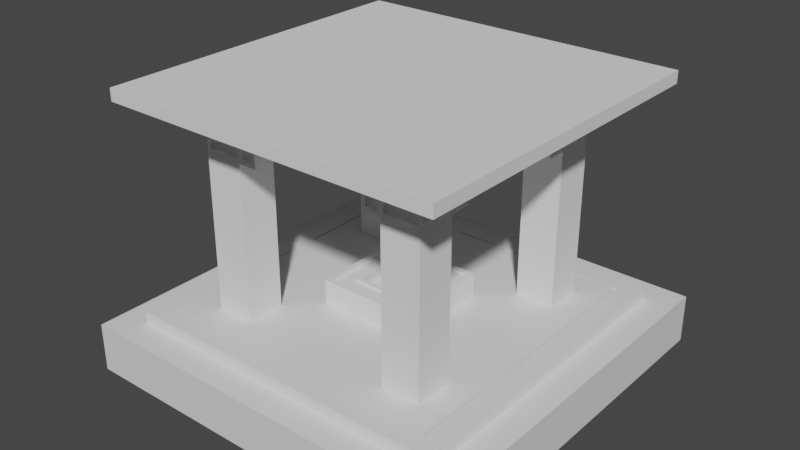 # Source: power_center.blend  (saved by Blender 3.6.11; exported with 4.5.12 LTS)
import bpy
from mathutils import Matrix  # noqa: F401  (used for matrix-valued properties, if any)

bpy.ops.wm.read_factory_settings(use_empty=True)
scene = bpy.context.scene
scene.name = 'Scene'

# ---- collections
col_collection = bpy.data.collections.new('Collection'); scene.collection.children.link(col_collection)

# ---- materials (node trees are filled in below, after node groups)
mat_material = bpy.data.materials.new('Material')
mat_material.alpha_threshold = 0.0
mat_material.use_transparent_shadow = False
mat_material.roughness = 0.5
mat_material.line_color = (0.0, 0.0, 0.0, 1.0)

# ---- material node trees
mat_material.use_nodes = True; mat_material.node_tree.nodes.clear()
_N = mat_material.node_tree.nodes; _L = mat_material.node_tree.links
n0 = _N.new('ShaderNodeOutputMaterial'); n0.name = 'Material Output'; n0.location = (300, 300)
n1 = _N.new('ShaderNodeBsdfPrincipled'); n1.name = 'Principled BSDF'; n1.location = (10, 300)
n1.distribution = 'GGX'
n1.subsurface_method = 'RANDOM_WALK_SKIN'
n1.inputs[3].default_value = 1.45
n1.inputs[27].default_value = (0.0, 0.0, 0.0, 1.0)
n1.inputs[28].default_value = 1.0
_L.new(n1.outputs[0], n0.inputs[0])
n0.is_active_output = True

# ---- world
world_world = bpy.data.worlds.new('World'); scene.world = world_world
world_world.use_nodes = True; world_world.node_tree.nodes.clear()
_N = world_world.node_tree.nodes; _L = world_world.node_tree.links
n0 = _N.new('ShaderNodeOutputWorld'); n0.name = 'World Output'; n0.location = (300, 300)
n1 = _N.new('ShaderNodeBackground'); n1.name = 'Background'; n1.location = (10, 300)
n1.inputs[0].default_value = (0.05088, 0.05088, 0.05088, 1.0)
_L.new(n1.outputs[0], n0.inputs[0])
n0.is_active_output = True
world_world.color = (0.05088, 0.05088, 0.05088)
world_world.use_sun_shadow = False
world_world.sun_shadow_jitter_overblur = 0.0

# ---- meshes
me_cube = bpy.data.meshes.new('Cube')
me_cube.from_pydata([(0.85, 0.85, 1.0), (1.0, 1.0, -1.0), (0.85, -0.85, 1.0), (1.0, -1.0, -1.0), (-0.85, 0.85, 1.0), (-1.0, 1.0, -1.0), (-0.85, -0.85, 1.0), (-1.0, -1.0, -1.0), (1.0, -1.0, 1.0), (-1.0, -1.0, 1.0), (1.0, 1.0, 1.0), (-1.0, 1.0, 1.0), (1.0, -1.0, 1.0), (-1.0, -1.0, 1.0), (1.0, 1.0, 1.0), (-1.0, 1.0, 1.0), (0.85, -0.85, 1.0), (-0.85, -0.85, 1.0), (0.85, 0.85, 1.0), (-0.85, 0.85, 1.0), (0.74, -0.74, 1.5), (-0.74, -0.74, 1.5), (0.74, 0.74, 1.5), (-0.74, 0.74, 1.5), (0.85, -0.85, 1.5), (-0.85, -0.85, 1.5), (0.85, 0.85, 1.5), (-0.85, 0.85, 1.5), (0.75, -0.75, 1.5), (-0.75, -0.75, 1.5), (0.75, 0.75, 1.5), (-0.75, 0.75, 1.5), (0.75, -0.75, 1.4), (-0.75, -0.75, 1.4), (0.75, 0.75, 1.4), (-0.75, 0.75, 1.4), (0.74, -0.74, 1.4), (-0.74, -0.74, 1.4), (0.74, 0.74, 1.4), (-0.74, 0.74, 1.4)], [], [(4, 6, 25, 27), (3, 8, 9, 7), (7, 9, 11, 5), (5, 1, 3, 7), (1, 10, 8, 3), (5, 11, 10, 1), (4, 0, 18, 19), (9, 8, 12, 13), (10, 11, 15, 14), (2, 6, 17, 16), (16, 17, 13, 12), (18, 16, 12, 14), (17, 19, 15, 13), (19, 18, 14, 15), (0, 2, 16, 18), (11, 9, 13, 15), (8, 10, 14, 12), (6, 4, 19, 17), (22, 23, 21, 20), (6, 2, 24, 25), (0, 4, 27, 26), (2, 0, 26, 24), (28, 29, 25, 24), (30, 28, 24, 26), (29, 31, 27, 25), (31, 30, 26, 27), (30, 31, 35, 34), (22, 20, 36, 38), (29, 28, 32, 33), (23, 22, 38, 39), (36, 37, 33, 32), (38, 36, 32, 34), (37, 39, 35, 33), (39, 38, 34, 35), (28, 30, 34, 32), (21, 23, 39, 37), (20, 21, 37, 36), (31, 29, 33, 35)])
_uv = me_cube.uv_layers.new(name='UVMap')
_uv.uv.foreach_set('vector', [0.8563, 0.5188, 0.8563, 0.7313, 0.8563, 0.7313, 0.8563, 0.5188, 0.375, 0.75, 0.625, 0.75, 0.625, 1.0, 0.375, 1.0, 0.375, 0.0, 0.625, 0.0, 0.625, 0.25, 0.375, 0.25, 0.125, 0.5, 0.375, 0.5, 0.375, 0.75, 0.125, 0.75, 0.375, 0.5, 0.625, 0.5, 0.625, 0.75, 0.375, 0.75, 0.375, 0.25, 0.625, 0.25, 0.625, 0.5, 0.375, 0.5, 0.8563, 0.5188, 0.6438, 0.5188, 0.6438, 0.5188, 0.8563, 0.5188, 0.625, 1.0, 0.625, 0.75, 0.625, 0.75, 0.625, 1.0, 0.625, 0.5, 0.625, 0.25, 0.625, 0.25, 0.625, 0.5, 0.6438, 0.7313, 0.8563, 0.7313, 0.8563, 0.7313, 0.6438, 0.7313, 0.6438, 0.7313, 0.8563, 0.7313, 0.875, 0.75, 0.625, 0.75, 0.6438, 0.5188, 0.6438, 0.7313, 0.625, 0.75, 0.625, 0.5, 0.8563, 0.7313, 0.8563, 0.5188, 0.875, 0.5, 0.875, 0.75, 0.8563, 0.5188, 0.6438, 0.5188, 0.625, 0.5, 0.875, 0.5, 0.6438, 0.5188, 0.6438, 0.7313, 0.6438, 0.7313, 0.6438, 0.5188, 0.625, 0.25, 0.625, 0.0, 0.625, 0.0, 0.625, 0.25, 0.625, 0.75, 0.625, 0.5, 0.625, 0.5, 0.625, 0.75, 0.8563, 0.7313, 0.8563, 0.5188, 0.8563, 0.5188, 0.8563, 0.7313, 0.6575, 0.5325, 0.8425, 0.5325, 0.8425, 0.7175, 0.6575, 0.7175, 0.8563, 0.7313, 0.6438, 0.7313, 0.6438, 0.7313, 0.8563, 0.7313, 0.6438, 0.5188, 0.8563, 0.5188, 0.8563, 0.5188, 0.6438, 0.5188, 0.6438, 0.7313, 0.6438, 0.5188, 0.6438, 0.5188, 0.6438, 0.7313, 0.6562, 0.7188, 0.8438, 0.7188, 0.8563, 0.7313, 0.6438, 0.7313, 0.6562, 0.5312, 0.6562, 0.7188, 0.6438, 0.7313, 0.6438, 0.5188, 0.8438, 0.7188, 0.8438, 0.5312, 0.8563, 0.5188, 0.8563, 0.7313, 0.8438, 0.5312, 0.6562, 0.5312, 0.6438, 0.5188, 0.8563, 0.5188, 0.6562, 0.5312, 0.8438, 0.5312, 0.8438, 0.5312, 0.6562, 0.5312, 0.6575, 0.5325, 0.6575, 0.7175, 0.6575, 0.7175, 0.6575, 0.5325, 0.8438, 0.7188, 0.6562, 0.7188, 0.6562, 0.7188, 0.8438, 0.7188, 0.8425, 0.5325, 0.6575, 0.5325, 0.6575, 0.5325, 0.8425, 0.5325, 0.6575, 0.7175, 0.8425, 0.7175, 0.8438, 0.7188, 0.6562, 0.7188, 0.6575, 0.5325, 0.6575, 0.7175, 0.6562, 0.7188, 0.6562, 0.5312, 0.8425, 0.7175, 0.8425, 0.5325, 0.8438, 0.5312, 0.8438, 0.7188, 0.8425, 0.5325, 0.6575, 0.5325, 0.6562, 0.5312, 0.8438, 0.5312, 0.6562, 0.7188, 0.6562, 0.5312, 0.6562, 0.5312, 0.6562, 0.7188, 0.8425, 0.7175, 0.8425, 0.5325, 0.8425, 0.5325, 0.8425, 0.7175, 0.6575, 0.7175, 0.8425, 0.7175, 0.8425, 0.7175, 0.6575, 0.7175, 0.8438, 0.5312, 0.8438, 0.7188, 0.8438, 0.7188, 0.8438, 0.5312])
me_cube.materials.append(mat_material)
me_cube.use_mirror_vertex_groups = False
me_cube.update()
me_cube_001 = bpy.data.meshes.new('Cube.001')
me_cube_001.from_pydata([(-1.0, -1.0, -1.0), (-1.0, 1.0, -1.0), (1.0, -1.0, -1.0), (1.0, 1.0, -1.0), (-1.0, -1.0, 7.0), (-0.85, 1.0, 6.85), (0.85, 1.0, 6.85), (1.0, -0.85, 6.85), (-0.85, 1.0, 5.55), (0.85, 1.0, 5.55), (1.0, -0.85, 5.55), (-1.0, -1.0, 5.4), (-1.0, 1.0, 7.0), (1.0, 0.85, 6.85), (-1.0, 1.0, 5.4), (1.0, 0.85, 5.55), (1.0, 1.0, 7.0), (1.0, -1.0, 7.0), (1.0, 1.0, 5.4), (1.0, -1.0, 5.4), (-0.85, 0.875, 6.85), (0.85, 0.875, 6.85), (-0.85, 0.875, 5.55), (0.85, 0.875, 5.55), (0.875, 0.85, 6.85), (0.875, -0.85, 6.85), (0.875, 0.85, 5.55), (0.875, -0.85, 5.55)], [], [(1, 14, 18, 3), (3, 18, 19, 2), (2, 19, 11, 0), (1, 3, 2, 0), (9, 8, 22, 23), (16, 12, 4, 17), (7, 10, 27, 25), (14, 11, 4, 12), (11, 19, 17, 4), (0, 11, 14, 1), (6, 5, 12, 16), (5, 8, 14, 12), (9, 6, 16, 18), (8, 9, 18, 14), (7, 13, 16, 17), (13, 15, 18, 16), (10, 7, 17, 19), (15, 10, 19, 18), (23, 22, 20, 21), (8, 5, 20, 22), (6, 9, 23, 21), (5, 6, 21, 20), (27, 26, 24, 25), (13, 7, 25, 24), (10, 15, 26, 27), (15, 13, 24, 26)])
_uv = me_cube_001.uv_layers.new(name='UVMap')
_uv.uv.foreach_set('vector', [0.375, 0.25, 0.625, 0.25, 0.625, 0.5, 0.375, 0.5, 0.375, 0.5, 0.625, 0.5, 0.625, 0.75, 0.375, 0.75, 0.375, 0.75, 0.625, 0.75, 0.625, 1.0, 0.375, 1.0, 0.125, 0.5, 0.375, 0.5, 0.375, 0.75, 0.125, 0.75, 0.625, 0.4812, 0.625, 0.2687, 0.625, 0.2687, 0.625, 0.4812, 0.625, 0.5, 0.875, 0.5, 0.875, 0.75, 0.625, 0.75, 0.625, 0.7313, 0.625, 0.7312, 0.625, 0.7312, 0.625, 0.7313, 0.625, 0.25, 0.625, 0.0, 0.625, 0.0, 0.625, 0.25, 0.625, 1.0, 0.625, 0.75, 0.625, 0.75, 0.625, 1.0, 0.375, 0.0, 0.625, 0.0, 0.625, 0.25, 0.375, 0.25, 0.625, 0.4813, 0.625, 0.2688, 0.625, 0.25, 0.625, 0.5, 0.625, 0.2688, 0.625, 0.2687, 0.625, 0.25, 0.625, 0.25, 0.625, 0.4812, 0.625, 0.4813, 0.625, 0.5, 0.625, 0.5, 0.625, 0.2687, 0.625, 0.4812, 0.625, 0.5, 0.625, 0.25, 0.625, 0.7313, 0.625, 0.5187, 0.625, 0.5, 0.625, 0.75, 0.625, 0.5187, 0.625, 0.5188, 0.625, 0.5, 0.625, 0.5, 0.625, 0.7312, 0.625, 0.7313, 0.625, 0.75, 0.625, 0.75, 0.625, 0.5188, 0.625, 0.7312, 0.625, 0.75, 0.625, 0.5, 0.625, 0.4812, 0.625, 0.2687, 0.625, 0.2688, 0.625, 0.4813, 0.625, 0.2687, 0.625, 0.2688, 0.625, 0.2688, 0.625, 0.2687, 0.625, 0.4813, 0.625, 0.4812, 0.625, 0.4812, 0.625, 0.4813, 0.625, 0.2688, 0.625, 0.4813, 0.625, 0.4813, 0.625, 0.2688, 0.625, 0.7312, 0.625, 0.5188, 0.625, 0.5187, 0.625, 0.7313, 0.625, 0.5187, 0.625, 0.7313, 0.625, 0.7313, 0.625, 0.5187, 0.625, 0.7312, 0.625, 0.5188, 0.625, 0.5188, 0.625, 0.7312, 0.625, 0.5188, 0.625, 0.5187, 0.625, 0.5187, 0.625, 0.5188])
me_cube_001.update()
me_cube_002 = bpy.data.meshes.new('Cube.002')
me_cube_002.from_pydata([(-0.4471, -0.4471, -0.5), (-0.5, -0.5, 0.5), (-0.4471, 0.4471, -0.5), (-0.5, 0.5, 0.5), (0.4471, -0.4471, -0.5), (0.5, -0.5, 0.5), (0.4471, 0.4471, -0.5), (0.5, 0.5, 0.5), (-0.4529, 0.4529, -0.5), (-0.4529, -0.4529, -0.5), (0.4529, 0.4529, -0.5), (0.4529, -0.4529, -0.5), (-0.5, 0.5, -0.5), (-0.5, -0.5, -0.5), (0.5, 0.5, -0.5), (0.5, -0.5, -0.5), (-0.4, 0.4, -0.5), (-0.4, -0.4, -0.5), (0.4, 0.4, -0.5), (0.4, -0.4, -0.5), (-0.4529, 0.4529, -0.3), (-0.4471, 0.4471, -0.3), (-0.4471, -0.4471, -0.3), (-0.4529, -0.4529, -0.3), (0.4529, 0.4529, -0.3), (0.4471, 0.4471, -0.3), (0.4529, -0.4529, -0.3), (0.4471, -0.4471, -0.3)], [], [(13, 1, 3, 12), (12, 3, 7, 14), (14, 7, 5, 15), (15, 5, 1, 13), (16, 18, 19, 17), (7, 3, 1, 5), (10, 11, 26, 24), (2, 0, 22, 21), (4, 6, 25, 27), (8, 10, 24, 20), (8, 9, 13, 12), (10, 8, 12, 14), (11, 10, 14, 15), (9, 11, 15, 13), (0, 2, 16, 17), (2, 6, 18, 16), (6, 4, 19, 18), (4, 0, 17, 19), (21, 22, 23, 20), (25, 21, 20, 24), (27, 25, 24, 26), (22, 27, 26, 23), (9, 8, 20, 23), (0, 4, 27, 22), (6, 2, 21, 25), (11, 9, 23, 26)])
_uv = me_cube_002.uv_layers.new(name='UVMap')
_uv.uv.foreach_set('vector', [0.375, 0.0, 0.625, 0.0, 0.625, 0.25, 0.375, 0.25, 0.375, 0.25, 0.625, 0.25, 0.625, 0.5, 0.375, 0.5, 0.375, 0.5, 0.625, 0.5, 0.625, 0.75, 0.375, 0.75, 0.375, 0.75, 0.625, 0.75, 0.625, 1.0, 0.375, 1.0, 0.15, 0.525, 0.35, 0.525, 0.35, 0.725, 0.15, 0.725, 0.625, 0.5, 0.875, 0.5, 0.875, 0.75, 0.625, 0.75, 0.3632, 0.5118, 0.3632, 0.7382, 0.3632, 0.7382, 0.3632, 0.5118, 0.1382, 0.5132, 0.1382, 0.7368, 0.1382, 0.7368, 0.1382, 0.5132, 0.3618, 0.7368, 0.3618, 0.5132, 0.3618, 0.5132, 0.3618, 0.7368, 0.1368, 0.5118, 0.3632, 0.5118, 0.3632, 0.5118, 0.1368, 0.5118, 0.1368, 0.5118, 0.1368, 0.7382, 0.125, 0.75, 0.125, 0.5, 0.3632, 0.5118, 0.1368, 0.5118, 0.125, 0.5, 0.375, 0.5, 0.3632, 0.7382, 0.3632, 0.5118, 0.375, 0.5, 0.375, 0.75, 0.1368, 0.7382, 0.3632, 0.7382, 0.375, 0.75, 0.125, 0.75, 0.1382, 0.7368, 0.1382, 0.5132, 0.15, 0.525, 0.15, 0.725, 0.1382, 0.5132, 0.3618, 0.5132, 0.35, 0.525, 0.15, 0.525, 0.3618, 0.5132, 0.3618, 0.7368, 0.35, 0.725, 0.35, 0.525, 0.3618, 0.7368, 0.1382, 0.7368, 0.15, 0.725, 0.35, 0.725, 0.1382, 0.5132, 0.1382, 0.7368, 0.1368, 0.7382, 0.1368, 0.5118, 0.3618, 0.5132, 0.1382, 0.5132, 0.1368, 0.5118, 0.3632, 0.5118, 0.3618, 0.7368, 0.3618, 0.5132, 0.3632, 0.5118, 0.3632, 0.7382, 0.1382, 0.7368, 0.3618, 0.7368, 0.3632, 0.7382, 0.1368, 0.7382, 0.1368, 0.7382, 0.1368, 0.5118, 0.1368, 0.5118, 0.1368, 0.7382, 0.1382, 0.7368, 0.3618, 0.7368, 0.3618, 0.7368, 0.1382, 0.7368, 0.3618, 0.5132, 0.1382, 0.5132, 0.1382, 0.5132, 0.3618, 0.5132, 0.3632, 0.7382, 0.1368, 0.7382, 0.1368, 0.7382, 0.3632, 0.7382])
me_cube_002.update()
me_cube_003 = bpy.data.meshes.new('Cube.003')
me_cube_003.from_pydata([(-0.4, -0.5, -0.4), (-0.4, -0.5, 0.4), (-0.4, 0.5, -0.4), (-0.4, 0.5, 0.4), (0.4, -0.5, -0.4), (0.4, 0.5, -0.4), (0.4, -0.5, -0.1), (-0.1, -0.5, 0.4), (-0.1, -0.5, -0.1), (-0.1, 0.5, 0.4), (0.4, 0.5, -0.1), (-0.1, 0.5, -0.1), (-0.5, -0.5, -0.5), (-0.5, -0.5, 0.5), (-0.5, 0.5, 0.5), (-0.5, 0.5, -0.5), (0.5, 0.5, -0.5), (0.5, -0.5, -0.5), (0.0, 0.5, 0.0), (0.0, 0.5, 0.5), (0.0, -0.5, 0.5), (0.0, -0.5, 0.0), (0.5, 0.5, 0.0), (0.5, -0.5, 0.0), (-0.4, 0.4375, 0.4), (-0.4, 0.4375, -0.4), (0.4, 0.4375, -0.4), (-0.1, 0.4375, -0.1), (-0.1, 0.4375, 0.4), (0.4, 0.4375, -0.1), (-0.4, -0.4375, -0.4), (-0.4, -0.4375, 0.4), (0.4, -0.4375, -0.4), (-0.1, -0.4375, 0.4), (-0.1, -0.4375, -0.1), (0.4, -0.4375, -0.1)], [], [(12, 13, 14, 15), (4, 6, 35, 32), (2, 3, 24, 25), (15, 16, 17, 12), (16, 22, 23, 17), (19, 20, 21, 18), (18, 21, 23, 22), (19, 14, 13, 20), (0, 1, 13, 12), (3, 2, 15, 14), (2, 5, 16, 15), (4, 0, 12, 17), (11, 9, 19, 18), (7, 8, 21, 20), (10, 11, 18, 22), (8, 6, 23, 21), (9, 3, 14, 19), (1, 7, 20, 13), (5, 10, 22, 16), (6, 4, 17, 23), (25, 24, 28, 27, 29, 26), (10, 5, 26, 29), (3, 9, 28, 24), (11, 10, 29, 27), (9, 11, 27, 28), (5, 2, 25, 26), (32, 35, 34, 33, 31, 30), (1, 0, 30, 31), (7, 1, 31, 33), (6, 8, 34, 35), (8, 7, 33, 34), (0, 4, 32, 30)])
_uv = me_cube_003.uv_layers.new(name='UVMap')
_uv.uv.foreach_set('vector', [0.375, 0.0, 0.625, 0.0, 0.625, 0.25, 0.375, 0.25, 0.4, 0.775, 0.475, 0.775, 0.475, 0.775, 0.4, 0.775, 0.4, 0.275, 0.6, 0.275, 0.6, 0.275, 0.4, 0.275, 0.125, 0.5, 0.375, 0.5, 0.375, 0.75, 0.125, 0.75, 0.375, 0.5, 0.5, 0.5, 0.5, 0.75, 0.375, 0.75, 0.75, 0.5, 0.75, 0.75, 0.625, 0.75, 0.625, 0.5, 0.625, 0.5, 0.625, 0.75, 0.5, 0.75, 0.5, 0.5, 0.75, 0.5, 0.875, 0.5, 0.875, 0.75, 0.75, 0.75, 0.4, 0.975, 0.6, 0.975, 0.625, 1.0, 0.375, 1.0, 0.6, 0.275, 0.4, 0.275, 0.375, 0.25, 0.625, 0.25, 0.4, 0.275, 0.4, 0.475, 0.375, 0.5, 0.375, 0.25, 0.4, 0.775, 0.4, 0.975, 0.375, 1.0, 0.375, 0.75, 0.475, 0.35, 0.6, 0.35, 0.625, 0.375, 0.5, 0.375, 0.6, 0.9, 0.475, 0.9, 0.5, 0.875, 0.625, 0.875, 0.475, 0.475, 0.475, 0.35, 0.5, 0.375, 0.5, 0.5, 0.475, 0.9, 0.475, 0.775, 0.5, 0.75, 0.5, 0.875, 0.6, 0.35, 0.6, 0.275, 0.625, 0.25, 0.625, 0.375, 0.6, 0.975, 0.6, 0.9, 0.625, 0.875, 0.625, 1.0, 0.4, 0.475, 0.475, 0.475, 0.5, 0.5, 0.375, 0.5, 0.475, 0.775, 0.4, 0.775, 0.375, 0.75, 0.5, 0.75, 0.4, 0.275, 0.6, 0.275, 0.6, 0.35, 0.475, 0.35, 0.475, 0.475, 0.4, 0.475, 0.475, 0.475, 0.4, 0.475, 0.4, 0.475, 0.475, 0.475, 0.6, 0.275, 0.6, 0.35, 0.6, 0.35, 0.6, 0.275, 0.475, 0.35, 0.475, 0.475, 0.475, 0.475, 0.475, 0.35, 0.6, 0.35, 0.475, 0.35, 0.475, 0.35, 0.6, 0.35, 0.4, 0.475, 0.4, 0.275, 0.4, 0.275, 0.4, 0.475, 0.4, 0.775, 0.475, 0.775, 0.475, 0.9, 0.6, 0.9, 0.6, 0.975, 0.4, 0.975, 0.6, 0.975, 0.4, 0.975, 0.4, 0.975, 0.6, 0.975, 0.6, 0.9, 0.6, 0.975, 0.6, 0.975, 0.6, 0.9, 0.475, 0.775, 0.475, 0.9, 0.475, 0.9, 0.475, 0.775, 0.475, 0.9, 0.6, 0.9, 0.6, 0.9, 0.475, 0.9, 0.4, 0.975, 0.4, 0.775, 0.4, 0.775, 0.4, 0.975])
me_cube_003.update()
me_cube_004 = bpy.data.meshes.new('Cube.004')
me_cube_004.from_pydata([(-0.4, -0.5, -0.4), (-0.4, -0.5, 0.4), (-0.4, 0.5, -0.4), (-0.4, 0.5, 0.4), (0.4, -0.5, -0.4), (0.4, 0.5, -0.4), (0.4, -0.5, -0.1), (-0.1, -0.5, 0.4), (-0.1, -0.5, -0.1), (-0.1, 0.5, 0.4), (0.4, 0.5, -0.1), (-0.1, 0.5, -0.1), (-0.5, -0.5, -0.5), (-0.5, -0.5, 0.5), (-0.5, 0.5, 0.5), (-0.5, 0.5, -0.5), (0.5, 0.5, -0.5), (0.5, -0.5, -0.5), (0.0, 0.5, 0.0), (0.0, 0.5, 0.5), (0.0, -0.5, 0.5), (0.0, -0.5, 0.0), (0.5, 0.5, 0.0), (0.5, -0.5, 0.0), (-0.4, 0.4375, 0.4), (-0.4, 0.4375, -0.4), (0.4, 0.4375, -0.4), (-0.1, 0.4375, -0.1), (-0.1, 0.4375, 0.4), (0.4, 0.4375, -0.1), (-0.4, -0.4375, -0.4), (-0.4, -0.4375, 0.4), (0.4, -0.4375, -0.4), (-0.1, -0.4375, 0.4), (-0.1, -0.4375, -0.1), (0.4, -0.4375, -0.1)], [], [(12, 13, 14, 15), (4, 6, 35, 32), (2, 3, 24, 25), (15, 16, 17, 12), (16, 22, 23, 17), (19, 20, 21, 18), (18, 21, 23, 22), (19, 14, 13, 20), (0, 1, 13, 12), (3, 2, 15, 14), (2, 5, 16, 15), (4, 0, 12, 17), (11, 9, 19, 18), (7, 8, 21, 20), (10, 11, 18, 22), (8, 6, 23, 21), (9, 3, 14, 19), (1, 7, 20, 13), (5, 10, 22, 16), (6, 4, 17, 23), (25, 24, 28, 27, 29, 26), (10, 5, 26, 29), (3, 9, 28, 24), (11, 10, 29, 27), (9, 11, 27, 28), (5, 2, 25, 26), (32, 35, 34, 33, 31, 30), (1, 0, 30, 31), (7, 1, 31, 33), (6, 8, 34, 35), (8, 7, 33, 34), (0, 4, 32, 30)])
_uv = me_cube_004.uv_layers.new(name='UVMap')
_uv.uv.foreach_set('vector', [0.375, 0.0, 0.625, 0.0, 0.625, 0.25, 0.375, 0.25, 0.4, 0.775, 0.475, 0.775, 0.475, 0.775, 0.4, 0.775, 0.4, 0.275, 0.6, 0.275, 0.6, 0.275, 0.4, 0.275, 0.125, 0.5, 0.375, 0.5, 0.375, 0.75, 0.125, 0.75, 0.375, 0.5, 0.5, 0.5, 0.5, 0.75, 0.375, 0.75, 0.75, 0.5, 0.75, 0.75, 0.625, 0.75, 0.625, 0.5, 0.625, 0.5, 0.625, 0.75, 0.5, 0.75, 0.5, 0.5, 0.75, 0.5, 0.875, 0.5, 0.875, 0.75, 0.75, 0.75, 0.4, 0.975, 0.6, 0.975, 0.625, 1.0, 0.375, 1.0, 0.6, 0.275, 0.4, 0.275, 0.375, 0.25, 0.625, 0.25, 0.4, 0.275, 0.4, 0.475, 0.375, 0.5, 0.375, 0.25, 0.4, 0.775, 0.4, 0.975, 0.375, 1.0, 0.375, 0.75, 0.475, 0.35, 0.6, 0.35, 0.625, 0.375, 0.5, 0.375, 0.6, 0.9, 0.475, 0.9, 0.5, 0.875, 0.625, 0.875, 0.475, 0.475, 0.475, 0.35, 0.5, 0.375, 0.5, 0.5, 0.475, 0.9, 0.475, 0.775, 0.5, 0.75, 0.5, 0.875, 0.6, 0.35, 0.6, 0.275, 0.625, 0.25, 0.625, 0.375, 0.6, 0.975, 0.6, 0.9, 0.625, 0.875, 0.625, 1.0, 0.4, 0.475, 0.475, 0.475, 0.5, 0.5, 0.375, 0.5, 0.475, 0.775, 0.4, 0.775, 0.375, 0.75, 0.5, 0.75, 0.4, 0.275, 0.6, 0.275, 0.6, 0.35, 0.475, 0.35, 0.475, 0.475, 0.4, 0.475, 0.475, 0.475, 0.4, 0.475, 0.4, 0.475, 0.475, 0.475, 0.6, 0.275, 0.6, 0.35, 0.6, 0.35, 0.6, 0.275, 0.475, 0.35, 0.475, 0.475, 0.475, 0.475, 0.475, 0.35, 0.6, 0.35, 0.475, 0.35, 0.475, 0.35, 0.6, 0.35, 0.4, 0.475, 0.4, 0.275, 0.4, 0.275, 0.4, 0.475, 0.4, 0.775, 0.475, 0.775, 0.475, 0.9, 0.6, 0.9, 0.6, 0.975, 0.4, 0.975, 0.6, 0.975, 0.4, 0.975, 0.4, 0.975, 0.6, 0.975, 0.6, 0.9, 0.6, 0.975, 0.6, 0.975, 0.6, 0.9, 0.475, 0.775, 0.475, 0.9, 0.475, 0.9, 0.475, 0.775, 0.475, 0.9, 0.6, 0.9, 0.6, 0.9, 0.475, 0.9, 0.4, 0.975, 0.4, 0.775, 0.4, 0.775, 0.4, 0.975])
me_cube_004.update()
me_cube_006 = bpy.data.meshes.new('Cube.006')
me_cube_006.from_pydata([(-0.5, -0.5, -0.5), (-0.5, -0.5, 0.5), (-0.5, 0.5, -0.5), (-0.5, 0.5, 0.5), (0.5, -0.5, -0.5), (0.5, -0.5, 0.5), (0.5, 0.5, -0.5), (0.5, 0.5, 0.5)], [], [(0, 1, 3, 2), (2, 3, 7, 6), (6, 7, 5, 4), (4, 5, 1, 0), (2, 6, 4, 0), (7, 3, 1, 5)])
_uv = me_cube_006.uv_layers.new(name='UVMap')
_uv.uv.foreach_set('vector', [0.375, 0.0, 0.625, 0.0, 0.625, 0.25, 0.375, 0.25, 0.375, 0.25, 0.625, 0.25, 0.625, 0.5, 0.375, 0.5, 0.375, 0.5, 0.625, 0.5, 0.625, 0.75, 0.375, 0.75, 0.375, 0.75, 0.625, 0.75, 0.625, 1.0, 0.375, 1.0, 0.125, 0.5, 0.375, 0.5, 0.375, 0.75, 0.125, 0.75, 0.625, 0.5, 0.875, 0.5, 0.875, 0.75, 0.625, 0.75])
me_cube_006.update()
me_cube_007 = bpy.data.meshes.new('Cube.007')
me_cube_007.from_pydata([(-1.0, -1.0, -1.0), (-0.6, -0.6, 1.0), (-1.0, 1.0, -1.0), (-0.6, 0.6, 1.0), (1.0, -1.0, -1.0), (0.6, -0.6, 1.0), (1.0, 1.0, -1.0), (0.6, 0.6, 1.0), (-0.9, -0.9, 1.0), (-0.9, 0.9, 1.0), (0.9, 0.9, 1.0), (0.9, -0.9, 1.0), (-0.5, -0.5, 0.2), (-0.5, 0.5, 0.2), (0.5, 0.5, 0.2), (0.5, -0.5, 0.2), (-1.0, -1.0, 1.0), (-1.0, 1.0, 1.0), (1.0, 1.0, 1.0), (1.0, -1.0, 1.0), (-0.5, -0.5, 1.0), (-0.5, 0.5, 1.0), (0.5, 0.5, 1.0), (0.5, -0.5, 1.0), (-0.9, -0.9, 0.8), (-0.6, -0.6, 0.8), (-0.6, 0.6, 0.8), (-0.9, 0.9, 0.8), (0.6, 0.6, 0.8), (0.9, 0.9, 0.8), (0.6, -0.6, 0.8), (0.9, -0.9, 0.8)], [], [(0, 16, 17, 2), (2, 17, 18, 6), (6, 18, 19, 4), (4, 19, 16, 0), (2, 6, 4, 0), (23, 22, 14, 15), (10, 9, 27, 29), (8, 11, 31, 24), (3, 7, 28, 26), (5, 1, 25, 30), (14, 13, 12, 15), (21, 20, 12, 13), (20, 23, 15, 12), (22, 21, 13, 14), (8, 9, 17, 16), (9, 10, 18, 17), (10, 11, 19, 18), (11, 8, 16, 19), (3, 1, 20, 21), (7, 3, 21, 22), (5, 7, 22, 23), (1, 5, 23, 20), (25, 26, 27, 24), (26, 28, 29, 27), (28, 30, 31, 29), (30, 25, 24, 31), (7, 5, 30, 28), (1, 3, 26, 25), (11, 10, 29, 31), (9, 8, 24, 27)])
_uv = me_cube_007.uv_layers.new(name='UVMap')
_uv.uv.foreach_set('vector', [0.375, 0.0, 0.625, 0.0, 0.625, 0.25, 0.375, 0.25, 0.375, 0.25, 0.625, 0.25, 0.625, 0.5, 0.375, 0.5, 0.375, 0.5, 0.625, 0.5, 0.625, 0.75, 0.375, 0.75, 0.375, 0.75, 0.625, 0.75, 0.625, 1.0, 0.375, 1.0, 0.125, 0.5, 0.375, 0.5, 0.375, 0.75, 0.125, 0.75, 0.6875, 0.6875, 0.6875, 0.5625, 0.6875, 0.5625, 0.6875, 0.6875, 0.6375, 0.5125, 0.8625, 0.5125, 0.8625, 0.5125, 0.6375, 0.5125, 0.8625, 0.7375, 0.6375, 0.7375, 0.6375, 0.7375, 0.8625, 0.7375, 0.825, 0.55, 0.675, 0.55, 0.675, 0.55, 0.825, 0.55, 0.675, 0.7, 0.825, 0.7, 0.825, 0.7, 0.675, 0.7, 0.6875, 0.5625, 0.8125, 0.5625, 0.8125, 0.6875, 0.6875, 0.6875, 0.8125, 0.5625, 0.8125, 0.6875, 0.8125, 0.6875, 0.8125, 0.5625, 0.8125, 0.6875, 0.6875, 0.6875, 0.6875, 0.6875, 0.8125, 0.6875, 0.6875, 0.5625, 0.8125, 0.5625, 0.8125, 0.5625, 0.6875, 0.5625, 0.8625, 0.7375, 0.8625, 0.5125, 0.875, 0.5, 0.875, 0.75, 0.8625, 0.5125, 0.6375, 0.5125, 0.625, 0.5, 0.875, 0.5, 0.6375, 0.5125, 0.6375, 0.7375, 0.625, 0.75, 0.625, 0.5, 0.6375, 0.7375, 0.8625, 0.7375, 0.875, 0.75, 0.625, 0.75, 0.825, 0.55, 0.825, 0.7, 0.8125, 0.6875, 0.8125, 0.5625, 0.675, 0.55, 0.825, 0.55, 0.8125, 0.5625, 0.6875, 0.5625, 0.675, 0.7, 0.675, 0.55, 0.6875, 0.5625, 0.6875, 0.6875, 0.825, 0.7, 0.675, 0.7, 0.6875, 0.6875, 0.8125, 0.6875, 0.825, 0.7, 0.825, 0.55, 0.8625, 0.5125, 0.8625, 0.7375, 0.825, 0.55, 0.675, 0.55, 0.6375, 0.5125, 0.8625, 0.5125, 0.675, 0.55, 0.675, 0.7, 0.6375, 0.7375, 0.6375, 0.5125, 0.675, 0.7, 0.825, 0.7, 0.8625, 0.7375, 0.6375, 0.7375, 0.675, 0.55, 0.675, 0.7, 0.675, 0.7, 0.675, 0.55, 0.825, 0.7, 0.825, 0.55, 0.825, 0.55, 0.825, 0.7, 0.6375, 0.7375, 0.6375, 0.5125, 0.6375, 0.5125, 0.6375, 0.7375, 0.8625, 0.5125, 0.8625, 0.7375, 0.8625, 0.7375, 0.8625, 0.5125])
me_cube_007.update()
me_cube_005 = bpy.data.meshes.new('Cube.005')
me_cube_005.from_pydata([(-1.0, -1.0, -1.0), (-1.0, 1.0, -1.0), (1.0, -1.0, -1.0), (1.0, 1.0, -1.0), (-1.0, -1.0, 7.0), (-0.85, 1.0, 6.85), (0.85, 1.0, 6.85), (1.0, -0.85, 6.85), (-0.85, 1.0, 5.55), (0.85, 1.0, 5.55), (1.0, -0.85, 5.55), (-1.0, -1.0, 5.4), (-1.0, 1.0, 7.0), (1.0, 0.85, 6.85), (-1.0, 1.0, 5.4), (1.0, 0.85, 5.55), (1.0, 1.0, 7.0), (1.0, -1.0, 7.0), (1.0, 1.0, 5.4), (1.0, -1.0, 5.4), (-0.85, 0.875, 6.85), (0.85, 0.875, 6.85), (-0.85, 0.875, 5.55), (0.85, 0.875, 5.55), (0.875, 0.85, 6.85), (0.875, -0.85, 6.85), (0.875, 0.85, 5.55), (0.875, -0.85, 5.55)], [], [(1, 14, 18, 3), (3, 18, 19, 2), (2, 19, 11, 0), (1, 3, 2, 0), (9, 8, 22, 23), (16, 12, 4, 17), (7, 10, 27, 25), (14, 11, 4, 12), (11, 19, 17, 4), (0, 11, 14, 1), (6, 5, 12, 16), (5, 8, 14, 12), (9, 6, 16, 18), (8, 9, 18, 14), (7, 13, 16, 17), (13, 15, 18, 16), (10, 7, 17, 19), (15, 10, 19, 18), (23, 22, 20, 21), (8, 5, 20, 22), (6, 9, 23, 21), (5, 6, 21, 20), (27, 26, 24, 25), (13, 7, 25, 24), (10, 15, 26, 27), (15, 13, 24, 26)])
_uv = me_cube_005.uv_layers.new(name='UVMap')
_uv.uv.foreach_set('vector', [0.375, 0.25, 0.625, 0.25, 0.625, 0.5, 0.375, 0.5, 0.375, 0.5, 0.625, 0.5, 0.625, 0.75, 0.375, 0.75, 0.375, 0.75, 0.625, 0.75, 0.625, 1.0, 0.375, 1.0, 0.125, 0.5, 0.375, 0.5, 0.375, 0.75, 0.125, 0.75, 0.625, 0.4812, 0.625, 0.2687, 0.625, 0.2687, 0.625, 0.4812, 0.625, 0.5, 0.875, 0.5, 0.875, 0.75, 0.625, 0.75, 0.625, 0.7313, 0.625, 0.7312, 0.625, 0.7312, 0.625, 0.7313, 0.625, 0.25, 0.625, 0.0, 0.625, 0.0, 0.625, 0.25, 0.625, 1.0, 0.625, 0.75, 0.625, 0.75, 0.625, 1.0, 0.375, 0.0, 0.625, 0.0, 0.625, 0.25, 0.375, 0.25, 0.625, 0.4813, 0.625, 0.2688, 0.625, 0.25, 0.625, 0.5, 0.625, 0.2688, 0.625, 0.2687, 0.625, 0.25, 0.625, 0.25, 0.625, 0.4812, 0.625, 0.4813, 0.625, 0.5, 0.625, 0.5, 0.625, 0.2687, 0.625, 0.4812, 0.625, 0.5, 0.625, 0.25, 0.625, 0.7313, 0.625, 0.5187, 0.625, 0.5, 0.625, 0.75, 0.625, 0.5187, 0.625, 0.5188, 0.625, 0.5, 0.625, 0.5, 0.625, 0.7312, 0.625, 0.7313, 0.625, 0.75, 0.625, 0.75, 0.625, 0.5188, 0.625, 0.7312, 0.625, 0.75, 0.625, 0.5, 0.625, 0.4812, 0.625, 0.2687, 0.625, 0.2688, 0.625, 0.4813, 0.625, 0.2687, 0.625, 0.2688, 0.625, 0.2688, 0.625, 0.2687, 0.625, 0.4813, 0.625, 0.4812, 0.625, 0.4812, 0.625, 0.4813, 0.625, 0.2688, 0.625, 0.4813, 0.625, 0.4813, 0.625, 0.2688, 0.625, 0.7312, 0.625, 0.5188, 0.625, 0.5187, 0.625, 0.7313, 0.625, 0.5187, 0.625, 0.7313, 0.625, 0.7313, 0.625, 0.5187, 0.625, 0.7312, 0.625, 0.5188, 0.625, 0.5188, 0.625, 0.7312, 0.625, 0.5188, 0.625, 0.5187, 0.625, 0.5187, 0.625, 0.5188])
me_cube_005.update()
me_cube_008 = bpy.data.meshes.new('Cube.008')
me_cube_008.from_pydata([(-1.0, -1.0, -1.0), (-1.0, 1.0, -1.0), (1.0, -1.0, -1.0), (1.0, 1.0, -1.0), (-1.0, -1.0, 7.0), (-0.85, 1.0, 6.85), (0.85, 1.0, 6.85), (1.0, -0.85, 6.85), (-0.85, 1.0, 5.55), (0.85, 1.0, 5.55), (1.0, -0.85, 5.55), (-1.0, -1.0, 5.4), (-1.0, 1.0, 7.0), (1.0, 0.85, 6.85), (-1.0, 1.0, 5.4), (1.0, 0.85, 5.55), (1.0, 1.0, 7.0), (1.0, -1.0, 7.0), (1.0, 1.0, 5.4), (1.0, -1.0, 5.4), (-0.85, 0.875, 6.85), (0.85, 0.875, 6.85), (-0.85, 0.875, 5.55), (0.85, 0.875, 5.55), (0.875, 0.85, 6.85), (0.875, -0.85, 6.85), (0.875, 0.85, 5.55), (0.875, -0.85, 5.55)], [], [(1, 14, 18, 3), (3, 18, 19, 2), (2, 19, 11, 0), (1, 3, 2, 0), (9, 8, 22, 23), (16, 12, 4, 17), (7, 10, 27, 25), (14, 11, 4, 12), (11, 19, 17, 4), (0, 11, 14, 1), (6, 5, 12, 16), (5, 8, 14, 12), (9, 6, 16, 18), (8, 9, 18, 14), (7, 13, 16, 17), (13, 15, 18, 16), (10, 7, 17, 19), (15, 10, 19, 18), (23, 22, 20, 21), (8, 5, 20, 22), (6, 9, 23, 21), (5, 6, 21, 20), (27, 26, 24, 25), (13, 7, 25, 24), (10, 15, 26, 27), (15, 13, 24, 26)])
_uv = me_cube_008.uv_layers.new(name='UVMap')
_uv.uv.foreach_set('vector', [0.375, 0.25, 0.625, 0.25, 0.625, 0.5, 0.375, 0.5, 0.375, 0.5, 0.625, 0.5, 0.625, 0.75, 0.375, 0.75, 0.375, 0.75, 0.625, 0.75, 0.625, 1.0, 0.375, 1.0, 0.125, 0.5, 0.375, 0.5, 0.375, 0.75, 0.125, 0.75, 0.625, 0.4812, 0.625, 0.2687, 0.625, 0.2687, 0.625, 0.4812, 0.625, 0.5, 0.875, 0.5, 0.875, 0.75, 0.625, 0.75, 0.625, 0.7313, 0.625, 0.7312, 0.625, 0.7312, 0.625, 0.7313, 0.625, 0.25, 0.625, 0.0, 0.625, 0.0, 0.625, 0.25, 0.625, 1.0, 0.625, 0.75, 0.625, 0.75, 0.625, 1.0, 0.375, 0.0, 0.625, 0.0, 0.625, 0.25, 0.375, 0.25, 0.625, 0.4813, 0.625, 0.2688, 0.625, 0.25, 0.625, 0.5, 0.625, 0.2688, 0.625, 0.2687, 0.625, 0.25, 0.625, 0.25, 0.625, 0.4812, 0.625, 0.4813, 0.625, 0.5, 0.625, 0.5, 0.625, 0.2687, 0.625, 0.4812, 0.625, 0.5, 0.625, 0.25, 0.625, 0.7313, 0.625, 0.5187, 0.625, 0.5, 0.625, 0.75, 0.625, 0.5187, 0.625, 0.5188, 0.625, 0.5, 0.625, 0.5, 0.625, 0.7312, 0.625, 0.7313, 0.625, 0.75, 0.625, 0.75, 0.625, 0.5188, 0.625, 0.7312, 0.625, 0.75, 0.625, 0.5, 0.625, 0.4812, 0.625, 0.2687, 0.625, 0.2688, 0.625, 0.4813, 0.625, 0.2687, 0.625, 0.2688, 0.625, 0.2688, 0.625, 0.2687, 0.625, 0.4813, 0.625, 0.4812, 0.625, 0.4812, 0.625, 0.4813, 0.625, 0.2688, 0.625, 0.4813, 0.625, 0.4813, 0.625, 0.2688, 0.625, 0.7312, 0.625, 0.5188, 0.625, 0.5187, 0.625, 0.7313, 0.625, 0.5187, 0.625, 0.7313, 0.625, 0.7313, 0.625, 0.5187, 0.625, 0.7312, 0.625, 0.5188, 0.625, 0.5188, 0.625, 0.7312, 0.625, 0.5188, 0.625, 0.5187, 0.625, 0.5187, 0.625, 0.5188])
me_cube_008.update()
me_cube_009 = bpy.data.meshes.new('Cube.009')
me_cube_009.from_pydata([(-1.0, -1.0, -1.0), (-1.0, 1.0, -1.0), (1.0, -1.0, -1.0), (1.0, 1.0, -1.0), (-1.0, -1.0, 7.0), (-0.85, 1.0, 6.85), (0.85, 1.0, 6.85), (1.0, -0.85, 6.85), (-0.85, 1.0, 5.55), (0.85, 1.0, 5.55), (1.0, -0.85, 5.55), (-1.0, -1.0, 5.4), (-1.0, 1.0, 7.0), (1.0, 0.85, 6.85), (-1.0, 1.0, 5.4), (1.0, 0.85, 5.55), (1.0, 1.0, 7.0), (1.0, -1.0, 7.0), (1.0, 1.0, 5.4), (1.0, -1.0, 5.4), (-0.85, 0.875, 6.85), (0.85, 0.875, 6.85), (-0.85, 0.875, 5.55), (0.85, 0.875, 5.55), (0.875, 0.85, 6.85), (0.875, -0.85, 6.85), (0.875, 0.85, 5.55), (0.875, -0.85, 5.55)], [], [(1, 14, 18, 3), (3, 18, 19, 2), (2, 19, 11, 0), (1, 3, 2, 0), (9, 8, 22, 23), (16, 12, 4, 17), (7, 10, 27, 25), (14, 11, 4, 12), (11, 19, 17, 4), (0, 11, 14, 1), (6, 5, 12, 16), (5, 8, 14, 12), (9, 6, 16, 18), (8, 9, 18, 14), (7, 13, 16, 17), (13, 15, 18, 16), (10, 7, 17, 19), (15, 10, 19, 18), (23, 22, 20, 21), (8, 5, 20, 22), (6, 9, 23, 21), (5, 6, 21, 20), (27, 26, 24, 25), (13, 7, 25, 24), (10, 15, 26, 27), (15, 13, 24, 26)])
_uv = me_cube_009.uv_layers.new(name='UVMap')
_uv.uv.foreach_set('vector', [0.375, 0.25, 0.625, 0.25, 0.625, 0.5, 0.375, 0.5, 0.375, 0.5, 0.625, 0.5, 0.625, 0.75, 0.375, 0.75, 0.375, 0.75, 0.625, 0.75, 0.625, 1.0, 0.375, 1.0, 0.125, 0.5, 0.375, 0.5, 0.375, 0.75, 0.125, 0.75, 0.625, 0.4812, 0.625, 0.2687, 0.625, 0.2687, 0.625, 0.4812, 0.625, 0.5, 0.875, 0.5, 0.875, 0.75, 0.625, 0.75, 0.625, 0.7313, 0.625, 0.7312, 0.625, 0.7312, 0.625, 0.7313, 0.625, 0.25, 0.625, 0.0, 0.625, 0.0, 0.625, 0.25, 0.625, 1.0, 0.625, 0.75, 0.625, 0.75, 0.625, 1.0, 0.375, 0.0, 0.625, 0.0, 0.625, 0.25, 0.375, 0.25, 0.625, 0.4813, 0.625, 0.2688, 0.625, 0.25, 0.625, 0.5, 0.625, 0.2688, 0.625, 0.2687, 0.625, 0.25, 0.625, 0.25, 0.625, 0.4812, 0.625, 0.4813, 0.625, 0.5, 0.625, 0.5, 0.625, 0.2687, 0.625, 0.4812, 0.625, 0.5, 0.625, 0.25, 0.625, 0.7313, 0.625, 0.5187, 0.625, 0.5, 0.625, 0.75, 0.625, 0.5187, 0.625, 0.5188, 0.625, 0.5, 0.625, 0.5, 0.625, 0.7312, 0.625, 0.7313, 0.625, 0.75, 0.625, 0.75, 0.625, 0.5188, 0.625, 0.7312, 0.625, 0.75, 0.625, 0.5, 0.625, 0.4812, 0.625, 0.2687, 0.625, 0.2688, 0.625, 0.4813, 0.625, 0.2687, 0.625, 0.2688, 0.625, 0.2688, 0.625, 0.2687, 0.625, 0.4813, 0.625, 0.4812, 0.625, 0.4812, 0.625, 0.4813, 0.625, 0.2688, 0.625, 0.4813, 0.625, 0.4813, 0.625, 0.2688, 0.625, 0.7312, 0.625, 0.5188, 0.625, 0.5187, 0.625, 0.7313, 0.625, 0.5187, 0.625, 0.7313, 0.625, 0.7313, 0.625, 0.5187, 0.625, 0.7312, 0.625, 0.5188, 0.625, 0.5188, 0.625, 0.7312, 0.625, 0.5188, 0.625, 0.5187, 0.625, 0.5187, 0.625, 0.5188])
me_cube_009.update()
me_cube_010 = bpy.data.meshes.new('Cube.010')
me_cube_010.from_pydata([(-0.4, -0.5, -0.4), (-0.4, -0.5, 0.4), (-0.4, 0.5, -0.4), (-0.4, 0.5, 0.4), (0.4, -0.5, -0.4), (0.4, 0.5, -0.4), (0.4, -0.5, -0.1), (-0.1, -0.5, 0.4), (-0.1, -0.5, -0.1), (-0.1, 0.5, 0.4), (0.4, 0.5, -0.1), (-0.1, 0.5, -0.1), (-0.5, -0.5, -0.5), (-0.5, -0.5, 0.5), (-0.5, 0.5, 0.5), (-0.5, 0.5, -0.5), (0.5, 0.5, -0.5), (0.5, -0.5, -0.5), (0.0, 0.5, 0.0), (0.0, 0.5, 0.5), (0.0, -0.5, 0.5), (0.0, -0.5, 0.0), (0.5, 0.5, 0.0), (0.5, -0.5, 0.0), (-0.4, 0.4375, 0.4), (-0.4, 0.4375, -0.4), (0.4, 0.4375, -0.4), (-0.1, 0.4375, -0.1), (-0.1, 0.4375, 0.4), (0.4, 0.4375, -0.1), (-0.4, -0.4375, -0.4), (-0.4, -0.4375, 0.4), (0.4, -0.4375, -0.4), (-0.1, -0.4375, 0.4), (-0.1, -0.4375, -0.1), (0.4, -0.4375, -0.1)], [], [(12, 13, 14, 15), (4, 6, 35, 32), (2, 3, 24, 25), (15, 16, 17, 12), (16, 22, 23, 17), (19, 20, 21, 18), (18, 21, 23, 22), (19, 14, 13, 20), (0, 1, 13, 12), (3, 2, 15, 14), (2, 5, 16, 15), (4, 0, 12, 17), (11, 9, 19, 18), (7, 8, 21, 20), (10, 11, 18, 22), (8, 6, 23, 21), (9, 3, 14, 19), (1, 7, 20, 13), (5, 10, 22, 16), (6, 4, 17, 23), (25, 24, 28, 27, 29, 26), (10, 5, 26, 29), (3, 9, 28, 24), (11, 10, 29, 27), (9, 11, 27, 28), (5, 2, 25, 26), (32, 35, 34, 33, 31, 30), (1, 0, 30, 31), (7, 1, 31, 33), (6, 8, 34, 35), (8, 7, 33, 34), (0, 4, 32, 30)])
_uv = me_cube_010.uv_layers.new(name='UVMap')
_uv.uv.foreach_set('vector', [0.375, 0.0, 0.625, 0.0, 0.625, 0.25, 0.375, 0.25, 0.4, 0.775, 0.475, 0.775, 0.475, 0.775, 0.4, 0.775, 0.4, 0.275, 0.6, 0.275, 0.6, 0.275, 0.4, 0.275, 0.125, 0.5, 0.375, 0.5, 0.375, 0.75, 0.125, 0.75, 0.375, 0.5, 0.5, 0.5, 0.5, 0.75, 0.375, 0.75, 0.75, 0.5, 0.75, 0.75, 0.625, 0.75, 0.625, 0.5, 0.625, 0.5, 0.625, 0.75, 0.5, 0.75, 0.5, 0.5, 0.75, 0.5, 0.875, 0.5, 0.875, 0.75, 0.75, 0.75, 0.4, 0.975, 0.6, 0.975, 0.625, 1.0, 0.375, 1.0, 0.6, 0.275, 0.4, 0.275, 0.375, 0.25, 0.625, 0.25, 0.4, 0.275, 0.4, 0.475, 0.375, 0.5, 0.375, 0.25, 0.4, 0.775, 0.4, 0.975, 0.375, 1.0, 0.375, 0.75, 0.475, 0.35, 0.6, 0.35, 0.625, 0.375, 0.5, 0.375, 0.6, 0.9, 0.475, 0.9, 0.5, 0.875, 0.625, 0.875, 0.475, 0.475, 0.475, 0.35, 0.5, 0.375, 0.5, 0.5, 0.475, 0.9, 0.475, 0.775, 0.5, 0.75, 0.5, 0.875, 0.6, 0.35, 0.6, 0.275, 0.625, 0.25, 0.625, 0.375, 0.6, 0.975, 0.6, 0.9, 0.625, 0.875, 0.625, 1.0, 0.4, 0.475, 0.475, 0.475, 0.5, 0.5, 0.375, 0.5, 0.475, 0.775, 0.4, 0.775, 0.375, 0.75, 0.5, 0.75, 0.4, 0.275, 0.6, 0.275, 0.6, 0.35, 0.475, 0.35, 0.475, 0.475, 0.4, 0.475, 0.475, 0.475, 0.4, 0.475, 0.4, 0.475, 0.475, 0.475, 0.6, 0.275, 0.6, 0.35, 0.6, 0.35, 0.6, 0.275, 0.475, 0.35, 0.475, 0.475, 0.475, 0.475, 0.475, 0.35, 0.6, 0.35, 0.475, 0.35, 0.475, 0.35, 0.6, 0.35, 0.4, 0.475, 0.4, 0.275, 0.4, 0.275, 0.4, 0.475, 0.4, 0.775, 0.475, 0.775, 0.475, 0.9, 0.6, 0.9, 0.6, 0.975, 0.4, 0.975, 0.6, 0.975, 0.4, 0.975, 0.4, 0.975, 0.6, 0.975, 0.6, 0.9, 0.6, 0.975, 0.6, 0.975, 0.6, 0.9, 0.475, 0.775, 0.475, 0.9, 0.475, 0.9, 0.475, 0.775, 0.475, 0.9, 0.6, 0.9, 0.6, 0.9, 0.475, 0.9, 0.4, 0.975, 0.4, 0.775, 0.4, 0.775, 0.4, 0.975])
me_cube_010.update()
me_cube_011 = bpy.data.meshes.new('Cube.011')
me_cube_011.from_pydata([(-0.4, -0.5, -0.4), (-0.4, -0.5, 0.4), (-0.4, 0.5, -0.4), (-0.4, 0.5, 0.4), (0.4, -0.5, -0.4), (0.4, 0.5, -0.4), (0.4, -0.5, -0.1), (-0.1, -0.5, 0.4), (-0.1, -0.5, -0.1), (-0.1, 0.5, 0.4), (0.4, 0.5, -0.1), (-0.1, 0.5, -0.1), (-0.5, -0.5, -0.5), (-0.5, -0.5, 0.5), (-0.5, 0.5, 0.5), (-0.5, 0.5, -0.5), (0.5, 0.5, -0.5), (0.5, -0.5, -0.5), (0.0, 0.5, 0.0), (0.0, 0.5, 0.5), (0.0, -0.5, 0.5), (0.0, -0.5, 0.0), (0.5, 0.5, 0.0), (0.5, -0.5, 0.0), (-0.4, 0.4375, 0.4), (-0.4, 0.4375, -0.4), (0.4, 0.4375, -0.4), (-0.1, 0.4375, -0.1), (-0.1, 0.4375, 0.4), (0.4, 0.4375, -0.1), (-0.4, -0.4375, -0.4), (-0.4, -0.4375, 0.4), (0.4, -0.4375, -0.4), (-0.1, -0.4375, 0.4), (-0.1, -0.4375, -0.1), (0.4, -0.4375, -0.1)], [], [(12, 13, 14, 15), (4, 6, 35, 32), (2, 3, 24, 25), (15, 16, 17, 12), (16, 22, 23, 17), (19, 20, 21, 18), (18, 21, 23, 22), (19, 14, 13, 20), (0, 1, 13, 12), (3, 2, 15, 14), (2, 5, 16, 15), (4, 0, 12, 17), (11, 9, 19, 18), (7, 8, 21, 20), (10, 11, 18, 22), (8, 6, 23, 21), (9, 3, 14, 19), (1, 7, 20, 13), (5, 10, 22, 16), (6, 4, 17, 23), (25, 24, 28, 27, 29, 26), (10, 5, 26, 29), (3, 9, 28, 24), (11, 10, 29, 27), (9, 11, 27, 28), (5, 2, 25, 26), (32, 35, 34, 33, 31, 30), (1, 0, 30, 31), (7, 1, 31, 33), (6, 8, 34, 35), (8, 7, 33, 34), (0, 4, 32, 30)])
_uv = me_cube_011.uv_layers.new(name='UVMap')
_uv.uv.foreach_set('vector', [0.375, 0.0, 0.625, 0.0, 0.625, 0.25, 0.375, 0.25, 0.4, 0.775, 0.475, 0.775, 0.475, 0.775, 0.4, 0.775, 0.4, 0.275, 0.6, 0.275, 0.6, 0.275, 0.4, 0.275, 0.125, 0.5, 0.375, 0.5, 0.375, 0.75, 0.125, 0.75, 0.375, 0.5, 0.5, 0.5, 0.5, 0.75, 0.375, 0.75, 0.75, 0.5, 0.75, 0.75, 0.625, 0.75, 0.625, 0.5, 0.625, 0.5, 0.625, 0.75, 0.5, 0.75, 0.5, 0.5, 0.75, 0.5, 0.875, 0.5, 0.875, 0.75, 0.75, 0.75, 0.4, 0.975, 0.6, 0.975, 0.625, 1.0, 0.375, 1.0, 0.6, 0.275, 0.4, 0.275, 0.375, 0.25, 0.625, 0.25, 0.4, 0.275, 0.4, 0.475, 0.375, 0.5, 0.375, 0.25, 0.4, 0.775, 0.4, 0.975, 0.375, 1.0, 0.375, 0.75, 0.475, 0.35, 0.6, 0.35, 0.625, 0.375, 0.5, 0.375, 0.6, 0.9, 0.475, 0.9, 0.5, 0.875, 0.625, 0.875, 0.475, 0.475, 0.475, 0.35, 0.5, 0.375, 0.5, 0.5, 0.475, 0.9, 0.475, 0.775, 0.5, 0.75, 0.5, 0.875, 0.6, 0.35, 0.6, 0.275, 0.625, 0.25, 0.625, 0.375, 0.6, 0.975, 0.6, 0.9, 0.625, 0.875, 0.625, 1.0, 0.4, 0.475, 0.475, 0.475, 0.5, 0.5, 0.375, 0.5, 0.475, 0.775, 0.4, 0.775, 0.375, 0.75, 0.5, 0.75, 0.4, 0.275, 0.6, 0.275, 0.6, 0.35, 0.475, 0.35, 0.475, 0.475, 0.4, 0.475, 0.475, 0.475, 0.4, 0.475, 0.4, 0.475, 0.475, 0.475, 0.6, 0.275, 0.6, 0.35, 0.6, 0.35, 0.6, 0.275, 0.475, 0.35, 0.475, 0.475, 0.475, 0.475, 0.475, 0.35, 0.6, 0.35, 0.475, 0.35, 0.475, 0.35, 0.6, 0.35, 0.4, 0.475, 0.4, 0.275, 0.4, 0.275, 0.4, 0.475, 0.4, 0.775, 0.475, 0.775, 0.475, 0.9, 0.6, 0.9, 0.6, 0.975, 0.4, 0.975, 0.6, 0.975, 0.4, 0.975, 0.4, 0.975, 0.6, 0.975, 0.6, 0.9, 0.6, 0.975, 0.6, 0.975, 0.6, 0.9, 0.475, 0.775, 0.475, 0.9, 0.475, 0.9, 0.475, 0.775, 0.475, 0.9, 0.6, 0.9, 0.6, 0.9, 0.475, 0.9, 0.4, 0.975, 0.4, 0.775, 0.4, 0.775, 0.4, 0.975])
me_cube_011.update()
me_cube_012 = bpy.data.meshes.new('Cube.012')
me_cube_012.from_pydata([(-0.4, -0.5, -0.4), (-0.4, -0.5, 0.4), (-0.4, 0.5, -0.4), (-0.4, 0.5, 0.4), (0.4, -0.5, -0.4), (0.4, 0.5, -0.4), (0.4, -0.5, -0.1), (-0.1, -0.5, 0.4), (-0.1, -0.5, -0.1), (-0.1, 0.5, 0.4), (0.4, 0.5, -0.1), (-0.1, 0.5, -0.1), (-0.5, -0.5, -0.5), (-0.5, -0.5, 0.5), (-0.5, 0.5, 0.5), (-0.5, 0.5, -0.5), (0.5, 0.5, -0.5), (0.5, -0.5, -0.5), (0.0, 0.5, 0.0), (0.0, 0.5, 0.5), (0.0, -0.5, 0.5), (0.0, -0.5, 0.0), (0.5, 0.5, 0.0), (0.5, -0.5, 0.0), (-0.4, 0.4375, 0.4), (-0.4, 0.4375, -0.4), (0.4, 0.4375, -0.4), (-0.1, 0.4375, -0.1), (-0.1, 0.4375, 0.4), (0.4, 0.4375, -0.1), (-0.4, -0.4375, -0.4), (-0.4, -0.4375, 0.4), (0.4, -0.4375, -0.4), (-0.1, -0.4375, 0.4), (-0.1, -0.4375, -0.1), (0.4, -0.4375, -0.1)], [], [(12, 13, 14, 15), (4, 6, 35, 32), (2, 3, 24, 25), (15, 16, 17, 12), (16, 22, 23, 17), (19, 20, 21, 18), (18, 21, 23, 22), (19, 14, 13, 20), (0, 1, 13, 12), (3, 2, 15, 14), (2, 5, 16, 15), (4, 0, 12, 17), (11, 9, 19, 18), (7, 8, 21, 20), (10, 11, 18, 22), (8, 6, 23, 21), (9, 3, 14, 19), (1, 7, 20, 13), (5, 10, 22, 16), (6, 4, 17, 23), (25, 24, 28, 27, 29, 26), (10, 5, 26, 29), (3, 9, 28, 24), (11, 10, 29, 27), (9, 11, 27, 28), (5, 2, 25, 26), (32, 35, 34, 33, 31, 30), (1, 0, 30, 31), (7, 1, 31, 33), (6, 8, 34, 35), (8, 7, 33, 34), (0, 4, 32, 30)])
_uv = me_cube_012.uv_layers.new(name='UVMap')
_uv.uv.foreach_set('vector', [0.375, 0.0, 0.625, 0.0, 0.625, 0.25, 0.375, 0.25, 0.4, 0.775, 0.475, 0.775, 0.475, 0.775, 0.4, 0.775, 0.4, 0.275, 0.6, 0.275, 0.6, 0.275, 0.4, 0.275, 0.125, 0.5, 0.375, 0.5, 0.375, 0.75, 0.125, 0.75, 0.375, 0.5, 0.5, 0.5, 0.5, 0.75, 0.375, 0.75, 0.75, 0.5, 0.75, 0.75, 0.625, 0.75, 0.625, 0.5, 0.625, 0.5, 0.625, 0.75, 0.5, 0.75, 0.5, 0.5, 0.75, 0.5, 0.875, 0.5, 0.875, 0.75, 0.75, 0.75, 0.4, 0.975, 0.6, 0.975, 0.625, 1.0, 0.375, 1.0, 0.6, 0.275, 0.4, 0.275, 0.375, 0.25, 0.625, 0.25, 0.4, 0.275, 0.4, 0.475, 0.375, 0.5, 0.375, 0.25, 0.4, 0.775, 0.4, 0.975, 0.375, 1.0, 0.375, 0.75, 0.475, 0.35, 0.6, 0.35, 0.625, 0.375, 0.5, 0.375, 0.6, 0.9, 0.475, 0.9, 0.5, 0.875, 0.625, 0.875, 0.475, 0.475, 0.475, 0.35, 0.5, 0.375, 0.5, 0.5, 0.475, 0.9, 0.475, 0.775, 0.5, 0.75, 0.5, 0.875, 0.6, 0.35, 0.6, 0.275, 0.625, 0.25, 0.625, 0.375, 0.6, 0.975, 0.6, 0.9, 0.625, 0.875, 0.625, 1.0, 0.4, 0.475, 0.475, 0.475, 0.5, 0.5, 0.375, 0.5, 0.475, 0.775, 0.4, 0.775, 0.375, 0.75, 0.5, 0.75, 0.4, 0.275, 0.6, 0.275, 0.6, 0.35, 0.475, 0.35, 0.475, 0.475, 0.4, 0.475, 0.475, 0.475, 0.4, 0.475, 0.4, 0.475, 0.475, 0.475, 0.6, 0.275, 0.6, 0.35, 0.6, 0.35, 0.6, 0.275, 0.475, 0.35, 0.475, 0.475, 0.475, 0.475, 0.475, 0.35, 0.6, 0.35, 0.475, 0.35, 0.475, 0.35, 0.6, 0.35, 0.4, 0.475, 0.4, 0.275, 0.4, 0.275, 0.4, 0.475, 0.4, 0.775, 0.475, 0.775, 0.475, 0.9, 0.6, 0.9, 0.6, 0.975, 0.4, 0.975, 0.6, 0.975, 0.4, 0.975, 0.4, 0.975, 0.6, 0.975, 0.6, 0.9, 0.6, 0.975, 0.6, 0.975, 0.6, 0.9, 0.475, 0.775, 0.475, 0.9, 0.475, 0.9, 0.475, 0.775, 0.475, 0.9, 0.6, 0.9, 0.6, 0.9, 0.475, 0.9, 0.4, 0.975, 0.4, 0.775, 0.4, 0.775, 0.4, 0.975])
me_cube_012.update()
me_cube_013 = bpy.data.meshes.new('Cube.013')
me_cube_013.from_pydata([(-0.4, -0.5, -0.4), (-0.4, -0.5, 0.4), (-0.4, 0.5, -0.4), (-0.4, 0.5, 0.4), (0.4, -0.5, -0.4), (0.4, 0.5, -0.4), (0.4, -0.5, -0.1), (-0.1, -0.5, 0.4), (-0.1, -0.5, -0.1), (-0.1, 0.5, 0.4), (0.4, 0.5, -0.1), (-0.1, 0.5, -0.1), (-0.5, -0.5, -0.5), (-0.5, -0.5, 0.5), (-0.5, 0.5, 0.5), (-0.5, 0.5, -0.5), (0.5, 0.5, -0.5), (0.5, -0.5, -0.5), (0.0, 0.5, 0.0), (0.0, 0.5, 0.5), (0.0, -0.5, 0.5), (0.0, -0.5, 0.0), (0.5, 0.5, 0.0), (0.5, -0.5, 0.0), (-0.4, 0.4375, 0.4), (-0.4, 0.4375, -0.4), (0.4, 0.4375, -0.4), (-0.1, 0.4375, -0.1), (-0.1, 0.4375, 0.4), (0.4, 0.4375, -0.1), (-0.4, -0.4375, -0.4), (-0.4, -0.4375, 0.4), (0.4, -0.4375, -0.4), (-0.1, -0.4375, 0.4), (-0.1, -0.4375, -0.1), (0.4, -0.4375, -0.1)], [], [(12, 13, 14, 15), (4, 6, 35, 32), (2, 3, 24, 25), (15, 16, 17, 12), (16, 22, 23, 17), (19, 20, 21, 18), (18, 21, 23, 22), (19, 14, 13, 20), (0, 1, 13, 12), (3, 2, 15, 14), (2, 5, 16, 15), (4, 0, 12, 17), (11, 9, 19, 18), (7, 8, 21, 20), (10, 11, 18, 22), (8, 6, 23, 21), (9, 3, 14, 19), (1, 7, 20, 13), (5, 10, 22, 16), (6, 4, 17, 23), (25, 24, 28, 27, 29, 26), (10, 5, 26, 29), (3, 9, 28, 24), (11, 10, 29, 27), (9, 11, 27, 28), (5, 2, 25, 26), (32, 35, 34, 33, 31, 30), (1, 0, 30, 31), (7, 1, 31, 33), (6, 8, 34, 35), (8, 7, 33, 34), (0, 4, 32, 30)])
_uv = me_cube_013.uv_layers.new(name='UVMap')
_uv.uv.foreach_set('vector', [0.375, 0.0, 0.625, 0.0, 0.625, 0.25, 0.375, 0.25, 0.4, 0.775, 0.475, 0.775, 0.475, 0.775, 0.4, 0.775, 0.4, 0.275, 0.6, 0.275, 0.6, 0.275, 0.4, 0.275, 0.125, 0.5, 0.375, 0.5, 0.375, 0.75, 0.125, 0.75, 0.375, 0.5, 0.5, 0.5, 0.5, 0.75, 0.375, 0.75, 0.75, 0.5, 0.75, 0.75, 0.625, 0.75, 0.625, 0.5, 0.625, 0.5, 0.625, 0.75, 0.5, 0.75, 0.5, 0.5, 0.75, 0.5, 0.875, 0.5, 0.875, 0.75, 0.75, 0.75, 0.4, 0.975, 0.6, 0.975, 0.625, 1.0, 0.375, 1.0, 0.6, 0.275, 0.4, 0.275, 0.375, 0.25, 0.625, 0.25, 0.4, 0.275, 0.4, 0.475, 0.375, 0.5, 0.375, 0.25, 0.4, 0.775, 0.4, 0.975, 0.375, 1.0, 0.375, 0.75, 0.475, 0.35, 0.6, 0.35, 0.625, 0.375, 0.5, 0.375, 0.6, 0.9, 0.475, 0.9, 0.5, 0.875, 0.625, 0.875, 0.475, 0.475, 0.475, 0.35, 0.5, 0.375, 0.5, 0.5, 0.475, 0.9, 0.475, 0.775, 0.5, 0.75, 0.5, 0.875, 0.6, 0.35, 0.6, 0.275, 0.625, 0.25, 0.625, 0.375, 0.6, 0.975, 0.6, 0.9, 0.625, 0.875, 0.625, 1.0, 0.4, 0.475, 0.475, 0.475, 0.5, 0.5, 0.375, 0.5, 0.475, 0.775, 0.4, 0.775, 0.375, 0.75, 0.5, 0.75, 0.4, 0.275, 0.6, 0.275, 0.6, 0.35, 0.475, 0.35, 0.475, 0.475, 0.4, 0.475, 0.475, 0.475, 0.4, 0.475, 0.4, 0.475, 0.475, 0.475, 0.6, 0.275, 0.6, 0.35, 0.6, 0.35, 0.6, 0.275, 0.475, 0.35, 0.475, 0.475, 0.475, 0.475, 0.475, 0.35, 0.6, 0.35, 0.475, 0.35, 0.475, 0.35, 0.6, 0.35, 0.4, 0.475, 0.4, 0.275, 0.4, 0.275, 0.4, 0.475, 0.4, 0.775, 0.475, 0.775, 0.475, 0.9, 0.6, 0.9, 0.6, 0.975, 0.4, 0.975, 0.6, 0.975, 0.4, 0.975, 0.4, 0.975, 0.6, 0.975, 0.6, 0.9, 0.6, 0.975, 0.6, 0.975, 0.6, 0.9, 0.475, 0.775, 0.475, 0.9, 0.475, 0.9, 0.475, 0.775, 0.475, 0.9, 0.6, 0.9, 0.6, 0.9, 0.475, 0.9, 0.4, 0.975, 0.4, 0.775, 0.4, 0.775, 0.4, 0.975])
me_cube_013.update()
me_cube_014 = bpy.data.meshes.new('Cube.014')
me_cube_014.from_pydata([(-0.4, -0.5, -0.4), (-0.4, -0.5, 0.4), (-0.4, 0.5, -0.4), (-0.4, 0.5, 0.4), (0.4, -0.5, -0.4), (0.4, 0.5, -0.4), (0.4, -0.5, -0.1), (-0.1, -0.5, 0.4), (-0.1, -0.5, -0.1), (-0.1, 0.5, 0.4), (0.4, 0.5, -0.1), (-0.1, 0.5, -0.1), (-0.5, -0.5, -0.5), (-0.5, -0.5, 0.5), (-0.5, 0.5, 0.5), (-0.5, 0.5, -0.5), (0.5, 0.5, -0.5), (0.5, -0.5, -0.5), (0.0, 0.5, 0.0), (0.0, 0.5, 0.5), (0.0, -0.5, 0.5), (0.0, -0.5, 0.0), (0.5, 0.5, 0.0), (0.5, -0.5, 0.0), (-0.4, 0.4375, 0.4), (-0.4, 0.4375, -0.4), (0.4, 0.4375, -0.4), (-0.1, 0.4375, -0.1), (-0.1, 0.4375, 0.4), (0.4, 0.4375, -0.1), (-0.4, -0.4375, -0.4), (-0.4, -0.4375, 0.4), (0.4, -0.4375, -0.4), (-0.1, -0.4375, 0.4), (-0.1, -0.4375, -0.1), (0.4, -0.4375, -0.1)], [], [(12, 13, 14, 15), (4, 6, 35, 32), (2, 3, 24, 25), (15, 16, 17, 12), (16, 22, 23, 17), (19, 20, 21, 18), (18, 21, 23, 22), (19, 14, 13, 20), (0, 1, 13, 12), (3, 2, 15, 14), (2, 5, 16, 15), (4, 0, 12, 17), (11, 9, 19, 18), (7, 8, 21, 20), (10, 11, 18, 22), (8, 6, 23, 21), (9, 3, 14, 19), (1, 7, 20, 13), (5, 10, 22, 16), (6, 4, 17, 23), (25, 24, 28, 27, 29, 26), (10, 5, 26, 29), (3, 9, 28, 24), (11, 10, 29, 27), (9, 11, 27, 28), (5, 2, 25, 26), (32, 35, 34, 33, 31, 30), (1, 0, 30, 31), (7, 1, 31, 33), (6, 8, 34, 35), (8, 7, 33, 34), (0, 4, 32, 30)])
_uv = me_cube_014.uv_layers.new(name='UVMap')
_uv.uv.foreach_set('vector', [0.375, 0.0, 0.625, 0.0, 0.625, 0.25, 0.375, 0.25, 0.4, 0.775, 0.475, 0.775, 0.475, 0.775, 0.4, 0.775, 0.4, 0.275, 0.6, 0.275, 0.6, 0.275, 0.4, 0.275, 0.125, 0.5, 0.375, 0.5, 0.375, 0.75, 0.125, 0.75, 0.375, 0.5, 0.5, 0.5, 0.5, 0.75, 0.375, 0.75, 0.75, 0.5, 0.75, 0.75, 0.625, 0.75, 0.625, 0.5, 0.625, 0.5, 0.625, 0.75, 0.5, 0.75, 0.5, 0.5, 0.75, 0.5, 0.875, 0.5, 0.875, 0.75, 0.75, 0.75, 0.4, 0.975, 0.6, 0.975, 0.625, 1.0, 0.375, 1.0, 0.6, 0.275, 0.4, 0.275, 0.375, 0.25, 0.625, 0.25, 0.4, 0.275, 0.4, 0.475, 0.375, 0.5, 0.375, 0.25, 0.4, 0.775, 0.4, 0.975, 0.375, 1.0, 0.375, 0.75, 0.475, 0.35, 0.6, 0.35, 0.625, 0.375, 0.5, 0.375, 0.6, 0.9, 0.475, 0.9, 0.5, 0.875, 0.625, 0.875, 0.475, 0.475, 0.475, 0.35, 0.5, 0.375, 0.5, 0.5, 0.475, 0.9, 0.475, 0.775, 0.5, 0.75, 0.5, 0.875, 0.6, 0.35, 0.6, 0.275, 0.625, 0.25, 0.625, 0.375, 0.6, 0.975, 0.6, 0.9, 0.625, 0.875, 0.625, 1.0, 0.4, 0.475, 0.475, 0.475, 0.5, 0.5, 0.375, 0.5, 0.475, 0.775, 0.4, 0.775, 0.375, 0.75, 0.5, 0.75, 0.4, 0.275, 0.6, 0.275, 0.6, 0.35, 0.475, 0.35, 0.475, 0.475, 0.4, 0.475, 0.475, 0.475, 0.4, 0.475, 0.4, 0.475, 0.475, 0.475, 0.6, 0.275, 0.6, 0.35, 0.6, 0.35, 0.6, 0.275, 0.475, 0.35, 0.475, 0.475, 0.475, 0.475, 0.475, 0.35, 0.6, 0.35, 0.475, 0.35, 0.475, 0.35, 0.6, 0.35, 0.4, 0.475, 0.4, 0.275, 0.4, 0.275, 0.4, 0.475, 0.4, 0.775, 0.475, 0.775, 0.475, 0.9, 0.6, 0.9, 0.6, 0.975, 0.4, 0.975, 0.6, 0.975, 0.4, 0.975, 0.4, 0.975, 0.6, 0.975, 0.6, 0.9, 0.6, 0.975, 0.6, 0.975, 0.6, 0.9, 0.475, 0.775, 0.475, 0.9, 0.475, 0.9, 0.475, 0.775, 0.475, 0.9, 0.6, 0.9, 0.6, 0.9, 0.475, 0.9, 0.4, 0.975, 0.4, 0.775, 0.4, 0.775, 0.4, 0.975])
me_cube_014.update()
me_cube_015 = bpy.data.meshes.new('Cube.015')
me_cube_015.from_pydata([(-0.4, -0.5, -0.4), (-0.4, -0.5, 0.4), (-0.4, 0.5, -0.4), (-0.4, 0.5, 0.4), (0.4, -0.5, -0.4), (0.4, 0.5, -0.4), (0.4, -0.5, -0.1), (-0.1, -0.5, 0.4), (-0.1, -0.5, -0.1), (-0.1, 0.5, 0.4), (0.4, 0.5, -0.1), (-0.1, 0.5, -0.1), (-0.5, -0.5, -0.5), (-0.5, -0.5, 0.5), (-0.5, 0.5, 0.5), (-0.5, 0.5, -0.5), (0.5, 0.5, -0.5), (0.5, -0.5, -0.5), (0.0, 0.5, 0.0), (0.0, 0.5, 0.5), (0.0, -0.5, 0.5), (0.0, -0.5, 0.0), (0.5, 0.5, 0.0), (0.5, -0.5, 0.0), (-0.4, 0.4375, 0.4), (-0.4, 0.4375, -0.4), (0.4, 0.4375, -0.4), (-0.1, 0.4375, -0.1), (-0.1, 0.4375, 0.4), (0.4, 0.4375, -0.1), (-0.4, -0.4375, -0.4), (-0.4, -0.4375, 0.4), (0.4, -0.4375, -0.4), (-0.1, -0.4375, 0.4), (-0.1, -0.4375, -0.1), (0.4, -0.4375, -0.1)], [], [(12, 13, 14, 15), (4, 6, 35, 32), (2, 3, 24, 25), (15, 16, 17, 12), (16, 22, 23, 17), (19, 20, 21, 18), (18, 21, 23, 22), (19, 14, 13, 20), (0, 1, 13, 12), (3, 2, 15, 14), (2, 5, 16, 15), (4, 0, 12, 17), (11, 9, 19, 18), (7, 8, 21, 20), (10, 11, 18, 22), (8, 6, 23, 21), (9, 3, 14, 19), (1, 7, 20, 13), (5, 10, 22, 16), (6, 4, 17, 23), (25, 24, 28, 27, 29, 26), (10, 5, 26, 29), (3, 9, 28, 24), (11, 10, 29, 27), (9, 11, 27, 28), (5, 2, 25, 26), (32, 35, 34, 33, 31, 30), (1, 0, 30, 31), (7, 1, 31, 33), (6, 8, 34, 35), (8, 7, 33, 34), (0, 4, 32, 30)])
_uv = me_cube_015.uv_layers.new(name='UVMap')
_uv.uv.foreach_set('vector', [0.375, 0.0, 0.625, 0.0, 0.625, 0.25, 0.375, 0.25, 0.4, 0.775, 0.475, 0.775, 0.475, 0.775, 0.4, 0.775, 0.4, 0.275, 0.6, 0.275, 0.6, 0.275, 0.4, 0.275, 0.125, 0.5, 0.375, 0.5, 0.375, 0.75, 0.125, 0.75, 0.375, 0.5, 0.5, 0.5, 0.5, 0.75, 0.375, 0.75, 0.75, 0.5, 0.75, 0.75, 0.625, 0.75, 0.625, 0.5, 0.625, 0.5, 0.625, 0.75, 0.5, 0.75, 0.5, 0.5, 0.75, 0.5, 0.875, 0.5, 0.875, 0.75, 0.75, 0.75, 0.4, 0.975, 0.6, 0.975, 0.625, 1.0, 0.375, 1.0, 0.6, 0.275, 0.4, 0.275, 0.375, 0.25, 0.625, 0.25, 0.4, 0.275, 0.4, 0.475, 0.375, 0.5, 0.375, 0.25, 0.4, 0.775, 0.4, 0.975, 0.375, 1.0, 0.375, 0.75, 0.475, 0.35, 0.6, 0.35, 0.625, 0.375, 0.5, 0.375, 0.6, 0.9, 0.475, 0.9, 0.5, 0.875, 0.625, 0.875, 0.475, 0.475, 0.475, 0.35, 0.5, 0.375, 0.5, 0.5, 0.475, 0.9, 0.475, 0.775, 0.5, 0.75, 0.5, 0.875, 0.6, 0.35, 0.6, 0.275, 0.625, 0.25, 0.625, 0.375, 0.6, 0.975, 0.6, 0.9, 0.625, 0.875, 0.625, 1.0, 0.4, 0.475, 0.475, 0.475, 0.5, 0.5, 0.375, 0.5, 0.475, 0.775, 0.4, 0.775, 0.375, 0.75, 0.5, 0.75, 0.4, 0.275, 0.6, 0.275, 0.6, 0.35, 0.475, 0.35, 0.475, 0.475, 0.4, 0.475, 0.475, 0.475, 0.4, 0.475, 0.4, 0.475, 0.475, 0.475, 0.6, 0.275, 0.6, 0.35, 0.6, 0.35, 0.6, 0.275, 0.475, 0.35, 0.475, 0.475, 0.475, 0.475, 0.475, 0.35, 0.6, 0.35, 0.475, 0.35, 0.475, 0.35, 0.6, 0.35, 0.4, 0.475, 0.4, 0.275, 0.4, 0.275, 0.4, 0.475, 0.4, 0.775, 0.475, 0.775, 0.475, 0.9, 0.6, 0.9, 0.6, 0.975, 0.4, 0.975, 0.6, 0.975, 0.4, 0.975, 0.4, 0.975, 0.6, 0.975, 0.6, 0.9, 0.6, 0.975, 0.6, 0.975, 0.6, 0.9, 0.475, 0.775, 0.475, 0.9, 0.475, 0.9, 0.475, 0.775, 0.475, 0.9, 0.6, 0.9, 0.6, 0.9, 0.475, 0.9, 0.4, 0.975, 0.4, 0.775, 0.4, 0.775, 0.4, 0.975])
me_cube_015.update()

# ---- objects
ob_cube = bpy.data.objects.new('Cube', me_cube)
ob_cube_001 = bpy.data.objects.new('Cube.001', me_cube_001)
ob_cube_002 = bpy.data.objects.new('Cube.002', me_cube_002)
ob_cube_003 = bpy.data.objects.new('Cube.003', me_cube_003)
ob_cube_004 = bpy.data.objects.new('Cube.004', me_cube_004)
ob_cube_005 = bpy.data.objects.new('Cube.005', me_cube_006)
ob_cube_006 = bpy.data.objects.new('Cube.006', me_cube_007)
ob_cube_007 = bpy.data.objects.new('Cube.007', me_cube_005)
ob_cube_008 = bpy.data.objects.new('Cube.008', me_cube_008)
ob_cube_009 = bpy.data.objects.new('Cube.009', me_cube_009)
ob_cube_010 = bpy.data.objects.new('Cube.010', me_cube_010)
ob_cube_011 = bpy.data.objects.new('Cube.011', me_cube_011)
ob_cube_012 = bpy.data.objects.new('Cube.012', me_cube_012)
ob_cube_013 = bpy.data.objects.new('Cube.013', me_cube_013)
ob_cube_014 = bpy.data.objects.new('Cube.014', me_cube_014)
ob_cube_015 = bpy.data.objects.new('Cube.015', me_cube_015)

# ---- transforms, parenting, visibility, modifiers, constraints
ob_cube.location = (0.0, 0.0, -0.75)
ob_cube.scale = (4.0, 4.0, 0.5)
ob_cube.lock_rotations_4d = False
ob_cube.empty_display_type = 'ARROWS'
ob_cube.lineart.crease_threshold = 0.0
ob_cube_001.location = (2.0, 2.0, 0.5)
ob_cube_001.scale = (0.4, 0.4, 0.5)
ob_cube_002.location = (0.0, 0.0, 4.125)
ob_cube_002.scale = (6.0, 6.0, 0.25)
ob_cube_003.location = (1.2, 2.0, 3.6)
ob_cube_003.rotation_euler = (0.0, 3.142, 0.0)
ob_cube_003.scale = (0.8, 0.8, 0.8)
ob_cube_004.location = (2.0, 1.2, 3.6)
ob_cube_004.rotation_euler = (0.0, 3.142, 1.571)
ob_cube_004.scale = (0.8, 0.8, 0.8)
ob_cube_005.location = (0.0, 0.0, 4.325)
ob_cube_005.scale = (7.0, 7.0, 0.25)
ob_cube_006.location = (0.0, 0.0, 0.25)
ob_cube_006.scale = (1.0, 1.0, 0.25)
ob_cube_007.location = (-2.0, 2.0, 0.5)
ob_cube_007.rotation_euler = (0.0, 0.0, 1.571)
ob_cube_007.scale = (0.4, 0.4, 0.5)
ob_cube_008.location = (-2.0, -2.0, 0.5)
ob_cube_008.rotation_euler = (0.0, 0.0, 3.142)
ob_cube_008.scale = (0.4, 0.4, 0.5)
ob_cube_009.location = (2.0, -2.0, 0.5)
ob_cube_009.rotation_euler = (0.0, 0.0, 4.712)
ob_cube_009.scale = (0.4, 0.4, 0.5)
ob_cube_010.location = (2.0, -1.2, 3.6)
ob_cube_010.rotation_euler = (0.0, 3.142, 4.712)
ob_cube_010.scale = (0.8, 0.8, 0.8)
ob_cube_011.location = (-2.0, -1.2, 3.6)
ob_cube_011.rotation_euler = (0.0, 3.142, 4.712)
ob_cube_011.scale = (0.8, 0.8, 0.8)
ob_cube_012.location = (-2.0, 1.2, 3.6)
ob_cube_012.rotation_euler = (0.0, 3.142, 1.571)
ob_cube_012.scale = (0.8, 0.8, 0.8)
ob_cube_013.location = (-1.2, 2.0, 3.6)
ob_cube_013.rotation_euler = (0.0, 3.142, 3.142)
ob_cube_013.scale = (0.8, 0.8, 0.8)
ob_cube_014.location = (-1.2, -2.0, 3.6)
ob_cube_014.rotation_euler = (0.0, 3.142, 3.142)
ob_cube_014.scale = (0.8, 0.8, 0.8)
ob_cube_015.location = (1.2, -2.0, 3.6)
ob_cube_015.rotation_euler = (0.0, 3.142, 0.0)
ob_cube_015.scale = (0.8, 0.8, 0.8)

# ---- collection membership
col_collection.objects.link(ob_cube)
col_collection.objects.link(ob_cube_001)
col_collection.objects.link(ob_cube_002)
col_collection.objects.link(ob_cube_003)
col_collection.objects.link(ob_cube_004)
col_collection.objects.link(ob_cube_005)
col_collection.objects.link(ob_cube_006)
col_collection.objects.link(ob_cube_007)
col_collection.objects.link(ob_cube_008)
col_collection.objects.link(ob_cube_009)
col_collection.objects.link(ob_cube_010)
col_collection.objects.link(ob_cube_011)
col_collection.objects.link(ob_cube_012)
col_collection.objects.link(ob_cube_013)
col_collection.objects.link(ob_cube_014)
col_collection.objects.link(ob_cube_015)

# ---- scene / render settings (as saved in the file)
scene.frame_start = 1; scene.frame_end = 250; scene.frame_set(1)
scene.render.engine = 'BLENDER_EEVEE_NEXT'
scene.cycles.sampling_pattern = 'TABULATED_SOBOL'
scene.view_settings.view_transform = 'Filmic'
bpy.context.view_layer.update()

# ---- added for rendering (the .blend has no active camera and no usable light): camera, sun
cam_auto = bpy.data.cameras.new('AutoCamera')
cam_auto.lens = 50.0
cam_auto.sensor_width = 36.0
cam_auto.clip_end = 1000.0
ob_auto_camera = bpy.data.objects.new('AutoCamera', cam_auto)
scene.collection.objects.link(ob_auto_camera)
ob_auto_camera.location = (11.7212, -14.0654, 10.9769)
ob_auto_camera.rotation_euler = (1.09748, -7.21219e-08, 0.694738)
scene.camera = ob_auto_camera
light_auto_sun = bpy.data.lights.new('AutoSun', 'SUN')
light_auto_sun.energy = 3.0
light_auto_sun.angle = 0.0523599
ob_auto_sun = bpy.data.objects.new('AutoSun', light_auto_sun)
scene.collection.objects.link(ob_auto_sun)
ob_auto_sun.rotation_euler = (0.872665, 0.174533, 0.523599)
bpy.context.view_layer.update()
